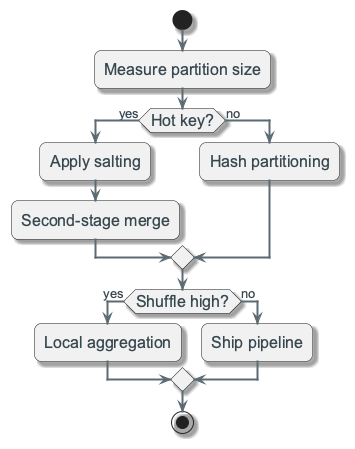

The diagram above was rendered by PlantUML. Its source (embedded in the PNG):
@startuml
!include ../_template_styles.puml
!include _week3_visual_style.puml

start
:Measure partition size;
if (Hot key?) then (yes)
  :Apply salting;
  :Second-stage merge;
else (no)
  :Hash partitioning;
endif
if (Shuffle high?) then (yes)
  :Local aggregation;
else (no)
  :Ship pipeline;
endif
stop

@enduml